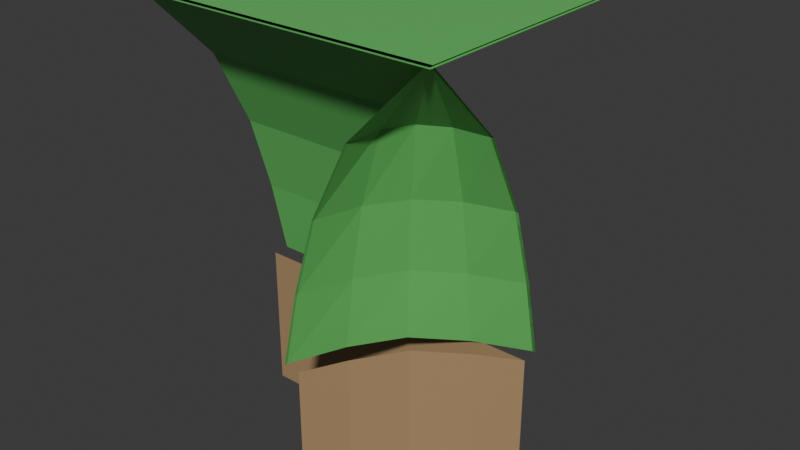 # Source: island-tiles.blend  (saved by Blender 4.2.66; exported with 4.5.12 LTS)
import bpy
from mathutils import Matrix  # noqa: F401  (used for matrix-valued properties, if any)

bpy.ops.wm.read_factory_settings(use_empty=True)
scene = bpy.context.scene
scene.name = 'Scene'

# ---- materials (node trees are filled in below, after node groups)
mat_grassmat = bpy.data.materials.new('GrassMat')
mat_soilmat = bpy.data.materials.new('SoilMat')

# ---- material node trees
mat_grassmat.use_nodes = True; mat_grassmat.node_tree.nodes.clear()
_N = mat_grassmat.node_tree.nodes; _L = mat_grassmat.node_tree.links
n0 = _N.new('ShaderNodeBsdfPrincipled'); n0.name = 'Principled BSDF'; n0.location = (10, 300)
n0.inputs[0].default_value = (0.13, 0.55, 0.13, 1.0)
n1 = _N.new('ShaderNodeOutputMaterial'); n1.name = 'Material Output'; n1.location = (300, 300)
_L.new(n0.outputs[0], n1.inputs[0])
n1.is_active_output = True
mat_soilmat.use_nodes = True; mat_soilmat.node_tree.nodes.clear()
_N = mat_soilmat.node_tree.nodes; _L = mat_soilmat.node_tree.links
n0 = _N.new('ShaderNodeBsdfPrincipled'); n0.name = 'Principled BSDF'; n0.location = (10, 300)
n0.inputs[0].default_value = (0.4, 0.26, 0.13, 1.0)
n1 = _N.new('ShaderNodeOutputMaterial'); n1.name = 'Material Output'; n1.location = (300, 300)
_L.new(n0.outputs[0], n1.inputs[0])
n1.is_active_output = True

# ---- world
world_world = bpy.data.worlds.new('World'); scene.world = world_world
world_world.use_nodes = True; world_world.node_tree.nodes.clear()
_N = world_world.node_tree.nodes; _L = world_world.node_tree.links
n0 = _N.new('ShaderNodeOutputWorld'); n0.name = 'World Output'; n0.location = (300, 300)
n1 = _N.new('ShaderNodeBackground'); n1.name = 'Background'; n1.location = (10, 300)
n1.inputs[0].default_value = (0.05088, 0.05088, 0.05088, 1.0)
_L.new(n1.outputs[0], n0.inputs[0])
n0.is_active_output = True
world_world.color = (0.05088, 0.05088, 0.05088)
world_world.sun_shadow_jitter_overblur = 0.0

# ---- meshes
me_cube_002 = bpy.data.meshes.new('Cube.002')
me_cube_002.from_pydata([(-1.02, -1.02, 0.99), (-1.02, 1.02, 0.99), (1.02, -1.02, 0.99), (1.02, 1.02, 0.99), (-1.01, -1.01, 1.0), (-1.01, 1.01, 1.0), (1.01, -1.01, 1.0), (1.01, 1.01, 1.0)], [], [(1, 3, 2, 0), (7, 5, 4, 6)])
_uv = me_cube_002.uv_layers.new(name='UVMap')
_uv.uv.foreach_set('vector', [0.125, 0.5, 0.375, 0.5, 0.375, 0.75, 0.125, 0.75, 0.6498, 0.5, 0.875, 0.5248, 0.8502, 0.75, 0.625, 0.7252])
me_cube_002.materials.append(mat_grassmat)
me_cube_002.update()
me_cube_003 = bpy.data.meshes.new('Cube.003')
me_cube_003.from_pydata([(-1.01, 0.01, -1.0), (1.01, 0.01, -1.0), (-1.01, -0.99, 1.0), (1.01, -0.99, 1.0), (1.01, -0.5, 0.5), (1.01, -0.25, 0.0), (1.01, -0.1, -0.5), (-1.01, -0.5, 0.5), (-1.01, -0.25, 0.0), (-1.01, -0.1, -0.5), (-1.01, -1.01, 1.0), (1.01, -1.01, 1.0), (-1.01, -0.1, -1.0), (1.01, -0.1, -1.0), (-1.01, -0.1, -2.0), (1.01, -0.1, -2.0)], [], [(7, 2, 3, 4), (3, 2, 10, 11), (0, 9, 6, 1), (9, 8, 5, 6), (8, 7, 4, 5), (12, 13, 15, 14)])
me_cube_003.polygons.foreach_set('material_index', [0, 0, 0, 0, 0, 1])
_uv = me_cube_003.uv_layers.new(name='UVMap')
_uv.uv.foreach_set('vector', [0.5625, 0.2686, 0.625, 0.2748, 0.6, 0.5, 0.5438, 0.5, 0.6, 0.5, 0.625, 0.2748, 0.625, 0.2748, 0.6, 0.5, 0.375, 0.25, 0.4375, 0.2562, 0.4313, 0.5, 0.375, 0.5, 0.4375, 0.2562, 0.5, 0.2624, 0.4875, 0.5, 0.4313, 0.5, 0.5, 0.2624, 0.5625, 0.2686, 0.5438, 0.5, 0.4875, 0.5, 0.375, 0.25, 0.375, 0.5, 0.375, 0.5, 0.375, 0.25])
me_cube_003.materials.append(mat_grassmat)
me_cube_003.materials.append(mat_soilmat)
me_cube_003.update()
me_cube_004 = bpy.data.meshes.new('Cube.004')
me_cube_004.from_pydata([(-0.01, -0.99, -1.0), (0.395, -0.395, -0.5), (0.99, 0.01, -1.0), (0.2175, -0.6725, -0.5), (0.99, -0.99, 1.0), (0.5, -0.99, 0.5), (0.25, -0.99, 0.0), (0.1, -0.99, -0.5), (0.99, -0.5, 0.5), (0.99, -0.25, 0.0), (0.99, -0.1, -0.5), (0.48, -0.48, 0.0), (0.33, -0.71, 0.0), (0.6725, -0.2175, -0.5), (0.71, -0.33, 0.0), (0.645, -0.135, -1.0), (0.34, -0.34, -1.0), (0.135, -0.645, -1.0), (0.5175, -0.7725, 0.5), (0.605, -0.605, 0.5), (0.7725, -0.5175, 0.5), (1.01, 0.01, -1.0), (1.01, -0.99, 1.0), (1.01, -0.5, 0.5), (1.01, -0.25, 0.0), (1.01, -0.1, -0.5), (-0.01, -1.01, -1.0), (0.99, -1.01, 1.0), (0.5, -1.01, 0.5), (0.25, -1.01, 0.0), (0.1, -1.01, -0.5), (1.01, -1.01, 1.0), (0.1, -1.01, -1.0), (1.01, -0.1, -1.0), (0.745, -0.235, -1.0), (0.44, -0.44, -1.0), (0.235, -0.745, -1.0), (0.1, -1.01, -2.0), (1.01, -0.1, -2.0), (0.745, -0.235, -2.0), (0.44, -0.44, -2.0), (0.235, -0.745, -2.0)], [], [(9, 8, 23, 24), (7, 6, 12, 3), (5, 4, 18), (6, 7, 30, 29), (5, 6, 29, 28), (15, 13, 10, 2), (13, 14, 9, 10), (14, 20, 8, 9), (6, 5, 18, 12), (12, 18, 19, 11), (11, 19, 20, 14), (2, 10, 25, 21), (8, 4, 22, 23), (3, 12, 11, 1), (1, 11, 14, 13), (0, 7, 3, 17), (17, 3, 1, 16), (16, 1, 13, 15), (18, 4, 19), (19, 4, 20), (20, 4, 8), (10, 9, 24, 25), (7, 0, 26, 30), (4, 5, 28, 27), (27, 4, 22, 31), (32, 36, 41, 37), (34, 33, 38, 39), (35, 34, 39, 40), (36, 35, 40, 41)])
me_cube_004.polygons.foreach_set('material_index', [0, 0, 0, 0, 0, 0, 0, 0, 0, 0, 0, 0, 0, 0, 0, 0, 0, 0, 0, 0, 0, 0, 0, 0, 0, 1, 1, 1, 1])
_uv = me_cube_004.uv_layers.new(name='UVMap')
_uv.uv.foreach_set('vector', [0.4875, 0.5, 0.5438, 0.5, 0.5438, 0.5, 0.4875, 0.5, 0.4375, 0.2562, 0.5, 0.2624, 0.4969, 0.3218, 0.4359, 0.3171, 0.5625, 0.2686, 0.6, 0.75, 0.5578, 0.3264, 0.5, 0.2624, 0.4375, 0.2562, 0.4375, 0.2562, 0.5, 0.2624, 0.5625, 0.2686, 0.5, 0.2624, 0.5, 0.2624, 0.5625, 0.2686, 0.375, 0.4375, 0.4328, 0.439, 0.4313, 0.5, 0.375, 0.5, 0.4328, 0.439, 0.4906, 0.4406, 0.4875, 0.5, 0.4313, 0.5, 0.4906, 0.4406, 0.5484, 0.4421, 0.5438, 0.5, 0.4875, 0.5, 0.5, 0.2624, 0.5625, 0.2686, 0.5578, 0.3264, 0.4969, 0.3218, 0.4969, 0.3218, 0.5578, 0.3264, 0.5531, 0.3843, 0.4937, 0.3812, 0.4937, 0.3812, 0.5531, 0.3843, 0.5484, 0.4421, 0.4906, 0.4406, 0.375, 0.5, 0.4313, 0.5, 0.4313, 0.5, 0.375, 0.5, 0.5438, 0.5, 0.6, 0.75, 0.6, 0.75, 0.5438, 0.5, 0.4359, 0.3171, 0.4969, 0.3218, 0.4937, 0.3812, 0.4344, 0.3781, 0.4344, 0.3781, 0.4937, 0.3812, 0.4906, 0.4406, 0.4328, 0.439, 0.375, 0.25, 0.4375, 0.2562, 0.4359, 0.3171, 0.375, 0.3125, 0.375, 0.3125, 0.4359, 0.3171, 0.4344, 0.3781, 0.375, 0.375, 0.375, 0.375, 0.4344, 0.3781, 0.4328, 0.439, 0.375, 0.4375, 0.5578, 0.3264, 0.6, 0.75, 0.5531, 0.3843, 0.5531, 0.3843, 0.6, 0.75, 0.5484, 0.4421, 0.5484, 0.4421, 0.6, 0.75, 0.5438, 0.5, 0.4313, 0.5, 0.4875, 0.5, 0.4875, 0.5, 0.4313, 0.5, 0.4375, 0.2562, 0.375, 0.25, 0.375, 0.25, 0.4375, 0.2562, 0.6, 0.75, 0.5625, 0.2686, 0.5625, 0.2686, 0.6, 0.75, 0.0, 0.0, 0.0, 0.0, 0.0, 0.0, 0.0, 0.0, 0.375, 0.25, 0.375, 0.3125, 0.375, 0.3125, 0.375, 0.25, 0.375, 0.4375, 0.375, 0.5, 0.375, 0.5, 0.375, 0.4375, 0.375, 0.375, 0.375, 0.4375, 0.375, 0.4375, 0.375, 0.375, 0.375, 0.3125, 0.375, 0.375, 0.375, 0.375, 0.375, 0.3125])
me_cube_004.materials.append(mat_grassmat)
me_cube_004.materials.append(mat_soilmat)
me_cube_004.update()

# ---- objects
ob_grass_center = bpy.data.objects.new('grass-center', me_cube_002)
ob_grass_edge = bpy.data.objects.new('grass-edge', me_cube_003)
ob_grass_corner = bpy.data.objects.new('grass-corner', me_cube_004)

# ---- transforms, parenting, visibility, modifiers, constraints
ob_grass_center.location = (0.0, 0.0, 0.0)
ob_grass_edge.location = (0.0, 0.0, 0.0)
ob_grass_corner.location = (0.0, 0.0, 0.0)

# ---- collection membership
scene.collection.objects.link(ob_grass_center)
scene.collection.objects.link(ob_grass_edge)
scene.collection.objects.link(ob_grass_corner)

# ---- scene / render settings (as saved in the file)
scene.frame_start = 1; scene.frame_end = 250; scene.frame_set(37)
scene.render.engine = 'BLENDER_EEVEE_NEXT'
bpy.context.view_layer.update()

# ---- added for rendering (the .blend has no active camera and no usable light): camera, sun
cam_auto = bpy.data.cameras.new('AutoCamera')
cam_auto.lens = 50.0
cam_auto.sensor_width = 36.0
cam_auto.clip_end = 1000.0
ob_auto_camera = bpy.data.objects.new('AutoCamera', cam_auto)
scene.collection.objects.link(ob_auto_camera)
ob_auto_camera.location = (3.85089, -4.62107, 2.58071)
ob_auto_camera.rotation_euler = (1.09748, -7.21219e-08, 0.694738)
scene.camera = ob_auto_camera
light_auto_sun = bpy.data.lights.new('AutoSun', 'SUN')
light_auto_sun.energy = 3.0
light_auto_sun.angle = 0.0523599
ob_auto_sun = bpy.data.objects.new('AutoSun', light_auto_sun)
scene.collection.objects.link(ob_auto_sun)
ob_auto_sun.rotation_euler = (0.872665, 0.174533, 0.523599)
bpy.context.view_layer.update()
